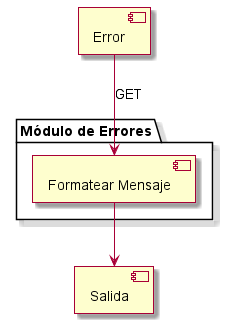

The diagram above was rendered by PlantUML. Its source (embedded in the PNG):
@startuml ModuloErrores
skin rose

' ———————————— Módulo de Errores ————————————
package "Módulo de Errores" {
  component "Formatear Mensaje" as FormatErr
}

' ———————————— Flujo principal ————————————
component "Error" as ERR
component "Salida" as Salida

ERR --> FormatErr : GET
FormatErr --> Salida

@enduml